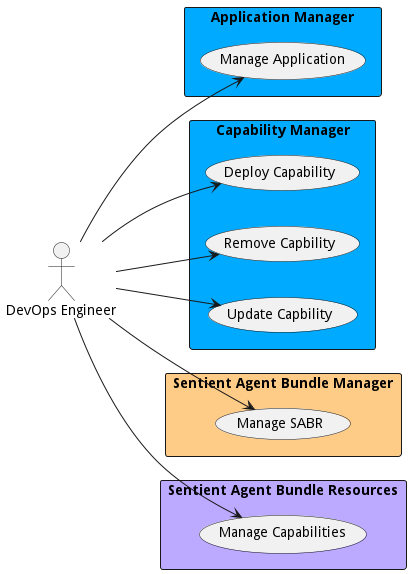

The diagram above was rendered by PlantUML. Its source (embedded in the PNG):
@startuml

left to right direction


Actor "DevOps Engineer" as DevOpsEngineer


rectangle "Application Manager" as am #00aaff {
        usecase "Manage Application" as ManageApplication
    DevOpsEngineer --> ManageApplication

}

rectangle "Capability Manager" as cm #00aaff {
        usecase "Deploy Capability" as DeployCapability
    DevOpsEngineer --> DeployCapability
    usecase "Remove Capbility" as RemoveCapbility
    DevOpsEngineer --> RemoveCapbility
    usecase "Update Capbility" as UpdateCapbility
    DevOpsEngineer --> UpdateCapbility

}

rectangle "Sentient Agent Bundle Manager" as sabm #ffcc88 {
        usecase "Manage SABR" as ManageSABR
    DevOpsEngineer --> ManageSABR

}

rectangle "Sentient Agent Bundle Resources" as sabr #bbaaff {
        usecase "Manage Capabilities" as ManageCapabilities
    DevOpsEngineer --> ManageCapabilities

}


@enduml